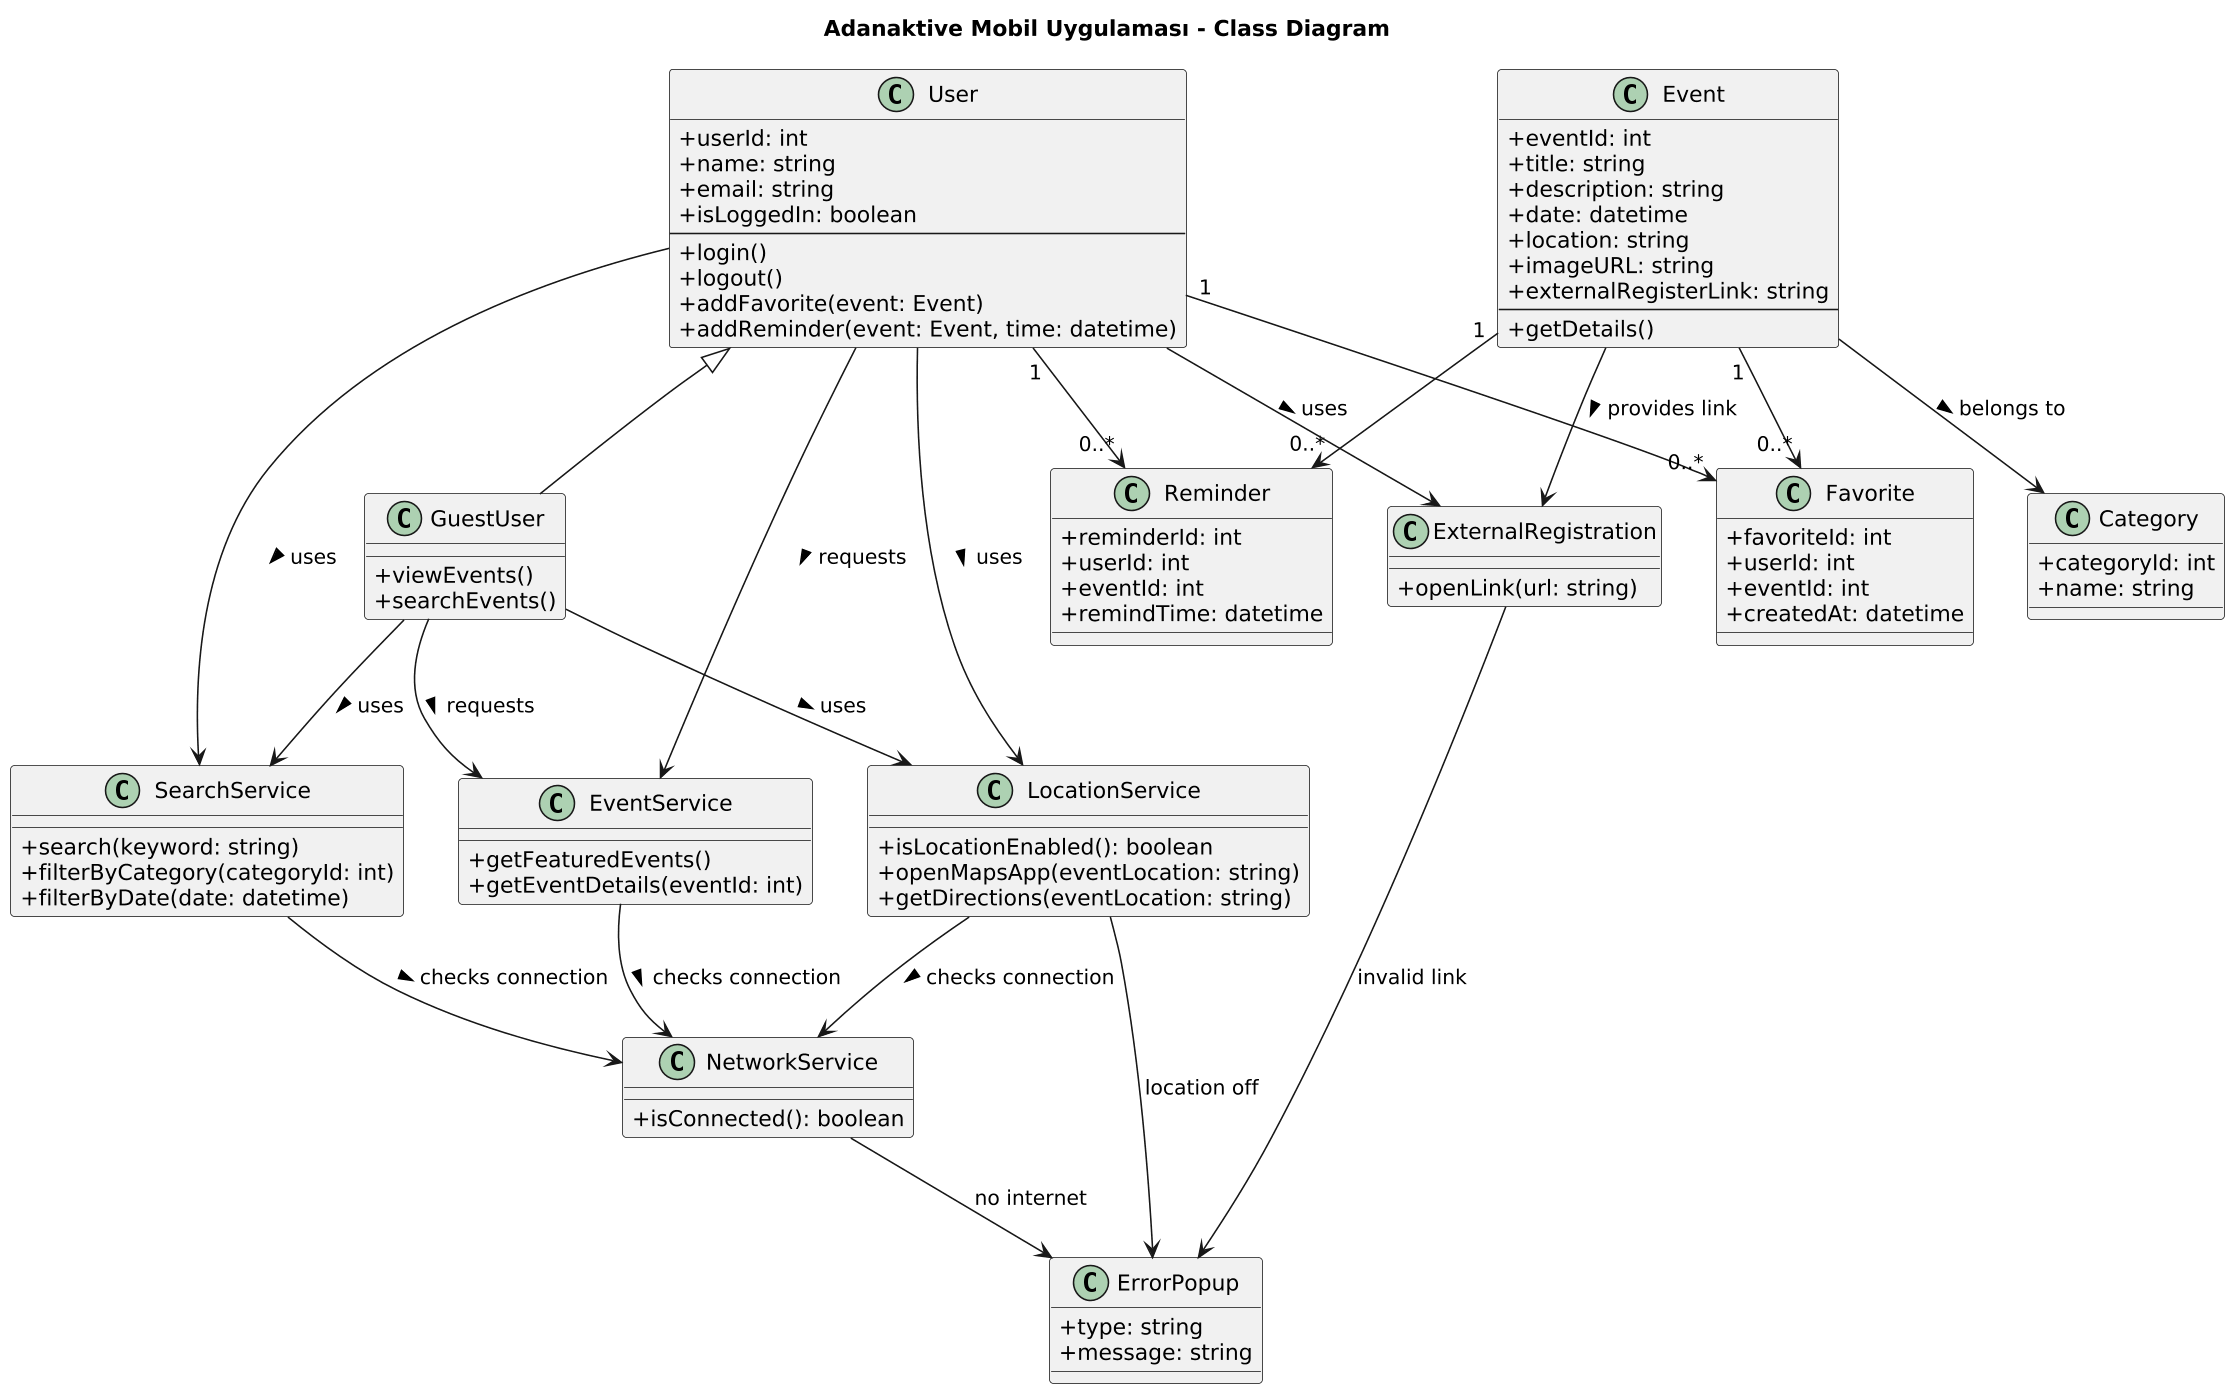

The diagram above was rendered by PlantUML. Its source (embedded in the PNG):
@startuml
skinparam classAttributeIconSize 0
skinparam dpi 150

title Adanaktive Mobil Uygulaması - Class Diagram

' =======================
' CLASS DEFINITIONS
' =======================

class User {
    +userId: int
    +name: string
    +email: string
    +isLoggedIn: boolean
    --
    +login()
    +logout()
    +addFavorite(event: Event)
    +addReminder(event: Event, time: datetime)
}

class GuestUser {
    +viewEvents()
    +searchEvents()
}

User <|-- GuestUser

class Event {
    +eventId: int
    +title: string
    +description: string
    +date: datetime
    +location: string
    +imageURL: string
    +externalRegisterLink: string
    --
    +getDetails()
}

class Category {
    +categoryId: int
    +name: string
}

Event --> Category : belongs to >

class Favorite {
    +favoriteId: int
    +userId: int
    +eventId: int
    +createdAt: datetime
}

User "1" --> "0..*" Favorite
Event "1" --> "0..*" Favorite

class Reminder {
    +reminderId: int
    +userId: int
    +eventId: int
    +remindTime: datetime
}

User "1" --> "0..*" Reminder
Event "1" --> "0..*" Reminder

class SearchService {
    +search(keyword: string)
    +filterByCategory(categoryId: int)
    +filterByDate(date: datetime)
}

class EventService {
    +getFeaturedEvents()
    +getEventDetails(eventId: int)
}

class LocationService {
    +isLocationEnabled(): boolean
    +openMapsApp(eventLocation: string)
    +getDirections(eventLocation: string)
}

class NetworkService {
    +isConnected(): boolean
}

class ExternalRegistration {
    +openLink(url: string)
}

' =======================
' RELATIONS BASED ON PDF USE CASES
' =======================

User --> EventService : requests >
GuestUser --> EventService : requests >

User --> SearchService : uses >
GuestUser --> SearchService : uses >

User --> LocationService : uses >
GuestUser --> LocationService : uses >

User --> ExternalRegistration : uses >
Event --> ExternalRegistration : provides link >

EventService --> NetworkService : checks connection >
SearchService --> NetworkService : checks connection >
LocationService --> NetworkService : checks connection >

' Error Handling (from scenario)
class ErrorPopup {
    +type: string
    +message: string
}

NetworkService --> ErrorPopup : "no internet"
LocationService --> ErrorPopup : "location off"
ExternalRegistration --> ErrorPopup : "invalid link"
@enduml